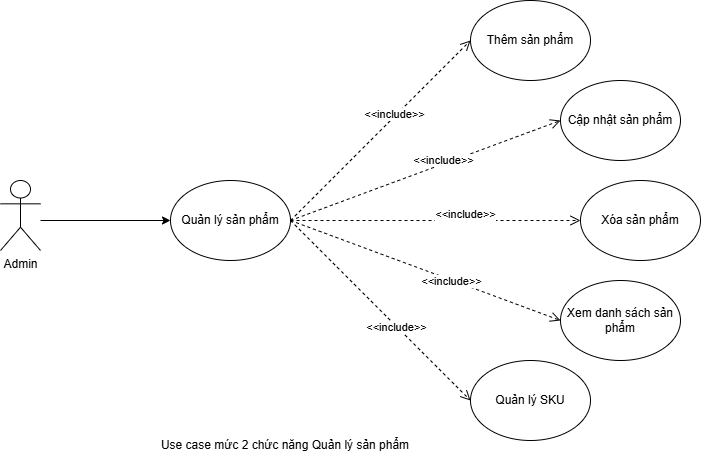

The diagram above was exported from draw.io. Its source (the exported page's mxGraphModel, read from the mxfile embedded in the PNG):
<mxGraphModel dx="1702" dy="848" grid="1" gridSize="10" guides="1" tooltips="1" connect="1" arrows="1" fold="1" page="1" pageScale="1" pageWidth="3300" pageHeight="4681" math="0" shadow="0">
  <root>
    <mxCell id="0" />
    <mxCell id="1" parent="0" />
    <mxCell id="2" parent="1" style="shape=umlActor;verticalLabelPosition=bottom;verticalAlign=top;html=1;outlineConnect=0;" value="Admin" vertex="1">
      <mxGeometry height="70" width="40" x="1060" y="810" as="geometry" />
    </mxCell>
    <mxCell id="3" parent="1" style="ellipse;whiteSpace=wrap;html=1;" value="Quản lý sản phẩm" vertex="1">
      <mxGeometry height="80" width="120" x="1230" y="810" as="geometry" />
    </mxCell>
    <mxCell id="4" parent="1" style="ellipse;whiteSpace=wrap;html=1;" value="Xóa sản phẩm" vertex="1">
      <mxGeometry height="80" width="120" x="1640" y="810" as="geometry" />
    </mxCell>
    <mxCell id="5" parent="1" style="ellipse;whiteSpace=wrap;html=1;" value="Xem danh sách sản phẩm" vertex="1">
      <mxGeometry height="80" width="120" x="1620" y="910" as="geometry" />
    </mxCell>
    <mxCell id="6" parent="1" style="ellipse;whiteSpace=wrap;html=1;" value="Thêm sản phẩm" vertex="1">
      <mxGeometry height="80" width="120" x="1530" y="630" as="geometry" />
    </mxCell>
    <mxCell id="7" parent="1" style="ellipse;whiteSpace=wrap;html=1;" value="Quản lý SKU" vertex="1">
      <mxGeometry height="80" width="120" x="1530" y="990" as="geometry" />
    </mxCell>
    <mxCell id="8" edge="1" parent="1" source="3" style="html=1;verticalAlign=bottom;endArrow=open;dashed=1;endSize=8;curved=0;rounded=0;exitX=1;exitY=0.5;exitDx=0;exitDy=0;entryX=0;entryY=0.5;entryDx=0;entryDy=0;" target="6" value="&amp;lt;&amp;lt;include&amp;gt;&amp;gt;">
      <mxGeometry relative="1" x="0.1176" y="-5" as="geometry">
        <mxPoint as="offset" />
        <mxPoint x="1680" y="940" as="sourcePoint" />
        <mxPoint x="1600" y="940" as="targetPoint" />
      </mxGeometry>
    </mxCell>
    <mxCell id="9" edge="1" parent="1" source="3" style="html=1;verticalAlign=bottom;endArrow=open;dashed=1;endSize=8;curved=0;rounded=0;exitX=1;exitY=0.5;exitDx=0;exitDy=0;entryX=0;entryY=0.5;entryDx=0;entryDy=0;" target="4" value="&amp;lt;&amp;lt;include&amp;gt;&amp;gt;">
      <mxGeometry relative="1" x="0.2069" y="-3" as="geometry">
        <mxPoint as="offset" />
        <mxPoint x="1460" y="860" as="sourcePoint" />
        <mxPoint x="1740" y="620" as="targetPoint" />
      </mxGeometry>
    </mxCell>
    <mxCell id="10" edge="1" parent="1" source="3" style="html=1;verticalAlign=bottom;endArrow=open;dashed=1;endSize=8;curved=0;rounded=0;exitX=1;exitY=0.5;exitDx=0;exitDy=0;entryX=0;entryY=0.5;entryDx=0;entryDy=0;" target="5" value="&amp;lt;&amp;lt;include&amp;gt;&amp;gt;">
      <mxGeometry relative="1" x="0.2143" y="-10" as="geometry">
        <mxPoint as="offset" />
        <mxPoint x="1470" y="870" as="sourcePoint" />
        <mxPoint x="1740" y="740" as="targetPoint" />
      </mxGeometry>
    </mxCell>
    <mxCell id="11" edge="1" parent="1" source="3" style="html=1;verticalAlign=bottom;endArrow=open;dashed=1;endSize=8;curved=0;rounded=0;exitX=1;exitY=0.5;exitDx=0;exitDy=0;entryX=0;entryY=0.5;entryDx=0;entryDy=0;" target="7" value="&amp;lt;&amp;lt;include&amp;gt;&amp;gt;">
      <mxGeometry relative="1" x="0.2328" y="-7" as="geometry">
        <mxPoint as="offset" />
        <mxPoint x="1480" y="880" as="sourcePoint" />
        <mxPoint x="1740" y="860" as="targetPoint" />
      </mxGeometry>
    </mxCell>
    <mxCell id="12" edge="1" parent="1" style="endArrow=classic;html=1;rounded=0;entryX=0;entryY=0.5;entryDx=0;entryDy=0;" target="3" value="">
      <mxGeometry height="50" relative="1" width="50" as="geometry">
        <mxPoint x="1100" y="850" as="sourcePoint" />
        <mxPoint x="1310" y="820" as="targetPoint" />
      </mxGeometry>
    </mxCell>
    <mxCell id="13" parent="1" style="ellipse;whiteSpace=wrap;html=1;" value="Cập nhật sản phẩm" vertex="1">
      <mxGeometry height="80" width="120" x="1620" y="710" as="geometry" />
    </mxCell>
    <mxCell id="14" edge="1" parent="1" source="3" style="html=1;verticalAlign=bottom;endArrow=open;dashed=1;endSize=8;curved=0;rounded=0;exitX=1;exitY=0.5;exitDx=0;exitDy=0;entryX=0;entryY=0.5;entryDx=0;entryDy=0;" target="13" value="&amp;lt;&amp;lt;include&amp;gt;&amp;gt;">
      <mxGeometry relative="1" x="0.1176" y="-5" as="geometry">
        <mxPoint as="offset" />
        <mxPoint x="1360" y="860" as="sourcePoint" />
        <mxPoint x="1560" y="650" as="targetPoint" />
      </mxGeometry>
    </mxCell>
    <mxCell id="15" parent="1" style="text;html=1;whiteSpace=wrap;strokeColor=none;fillColor=none;align=center;verticalAlign=middle;rounded=0;" value="Use case mức 2 chức năng Quản lý sản phẩm" vertex="1">
      <mxGeometry height="30" width="330" x="1180" y="1060" as="geometry" />
    </mxCell>
  </root>
</mxGraphModel>